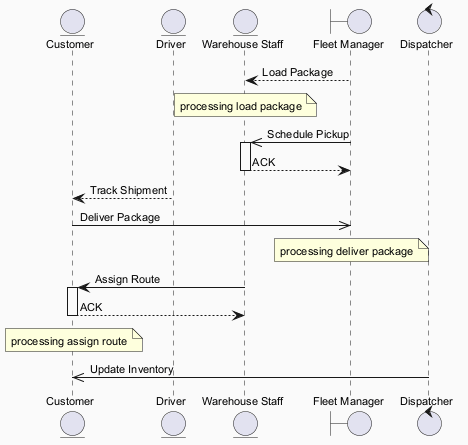

The diagram above was rendered by PlantUML. Its source (embedded in the PNG):
@startuml
skinparam backgroundColor #FAFAFA
skinparam classBackgroundColor #FFF3E0
skinparam classBorderColor #E65100
skinparam defaultFontSize 11
entity "Customer" as C
entity "Driver" as D
entity "Warehouse Staff" as WS
boundary "Fleet Manager" as FM
control "Dispatcher" as D2
FM --> WS : Load Package
note over WS : processing load package
FM ->> WS : Schedule Pickup
activate WS
WS --> FM : ACK
deactivate WS
D --> C : Track Shipment
C ->> FM : Deliver Package
note over FM : processing deliver package
WS -> C : Assign Route
activate C
C --> WS : ACK
deactivate C
note over C : processing assign route
D2 ->> C : Update Inventory
@enduml